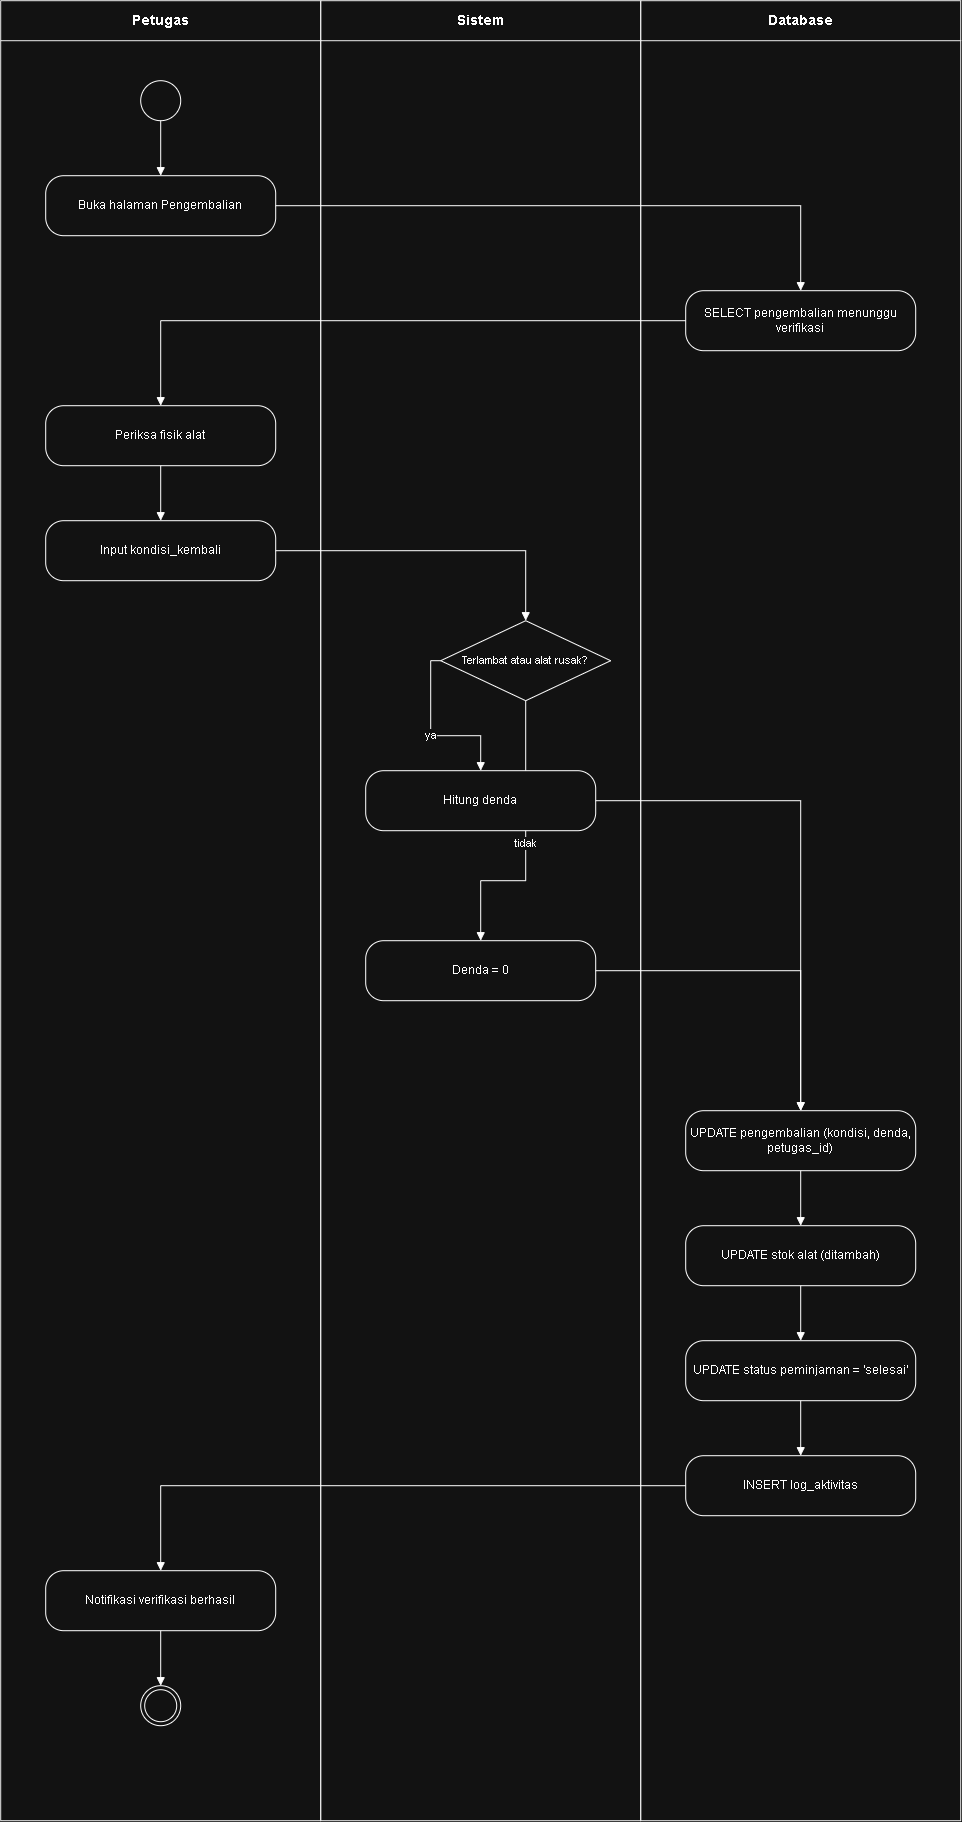

The diagram above was exported from draw.io. Its source (the exported page's mxGraphModel, read from the mxfile embedded in the PNG):
<mxGraphModel dx="3005" dy="2023" grid="1" gridSize="10" guides="1" tooltips="1" connect="1" arrows="1" fold="1" page="1" pageScale="1" pageWidth="850" pageHeight="1100" math="0" shadow="0">
  <root>
    <mxCell id="0" />
    <mxCell id="1" parent="0" />
    <mxCell id="10MemantauPengembalian_e7" edge="1" parent="1" source="10MemantauPengembalian_6" style="edgeStyle=orthogonalEdgeStyle;rounded=0;html=1;endArrow=block;endFill=1;fontSize=11;labelBackgroundColor=#FFFFFF;" target="10MemantauPengembalian_8" value="tidak">
      <mxGeometry relative="1" as="geometry">
        <Array as="points">
          <mxPoint x="525" y="880" />
          <mxPoint x="480" y="880" />
        </Array>
      </mxGeometry>
    </mxCell>
    <mxCell id="10MemantauPengembalian_lane0" parent="1" style="swimlane;html=1;startSize=40;horizontal=1;fontSize=14;fontStyle=1;fillColor=none;strokeColor=#000000;" value="Petugas" vertex="1">
      <mxGeometry height="1820" width="320" as="geometry" />
    </mxCell>
    <mxCell id="10MemantauPengembalian_1" parent="10MemantauPengembalian_lane0" style="ellipse;html=1;" value="" vertex="1">
      <mxGeometry height="40" width="40" x="140" y="80" as="geometry" />
    </mxCell>
    <mxCell id="10MemantauPengembalian_2" parent="10MemantauPengembalian_lane0" style="rounded=1;whiteSpace=wrap;html=1;arcSize=30;fontSize=12;verticalAlign=middle;" value="Buka halaman Pengembalian" vertex="1">
      <mxGeometry height="60" width="230" x="45" y="175" as="geometry" />
    </mxCell>
    <mxCell id="10MemantauPengembalian_4" parent="10MemantauPengembalian_lane0" style="rounded=1;whiteSpace=wrap;html=1;arcSize=30;fontSize=12;verticalAlign=middle;" value="Periksa fisik alat" vertex="1">
      <mxGeometry height="60" width="230" x="45" y="405" as="geometry" />
    </mxCell>
    <mxCell id="10MemantauPengembalian_5" parent="10MemantauPengembalian_lane0" style="rounded=1;whiteSpace=wrap;html=1;arcSize=30;fontSize=12;verticalAlign=middle;" value="Input kondisi_kembali" vertex="1">
      <mxGeometry height="60" width="230" x="45" y="520" as="geometry" />
    </mxCell>
    <mxCell id="10MemantauPengembalian_13" parent="10MemantauPengembalian_lane0" style="rounded=1;whiteSpace=wrap;html=1;arcSize=30;fontSize=12;verticalAlign=middle;" value="Notifikasi verifikasi berhasil" vertex="1">
      <mxGeometry height="60" width="230" x="45" y="1570" as="geometry" />
    </mxCell>
    <mxCell id="10MemantauPengembalian_14" parent="10MemantauPengembalian_lane0" style="ellipse;html=1;shape=endState;" value="" vertex="1">
      <mxGeometry height="40" width="40" x="140" y="1685" as="geometry" />
    </mxCell>
    <mxCell id="10MemantauPengembalian_lane1" parent="1" style="swimlane;html=1;startSize=40;horizontal=1;fontSize=14;fontStyle=1;fillColor=none;strokeColor=#000000;" value="Sistem" vertex="1">
      <mxGeometry height="1820" width="320" x="320" as="geometry" />
    </mxCell>
    <mxCell id="10MemantauPengembalian_6" parent="10MemantauPengembalian_lane1" style="rhombus;whiteSpace=wrap;html=1;fontSize=11;" value="Terlambat atau alat rusak?" vertex="1">
      <mxGeometry height="80" width="170" x="120" y="620" as="geometry" />
    </mxCell>
    <mxCell id="10MemantauPengembalian_8" parent="10MemantauPengembalian_lane1" style="rounded=1;whiteSpace=wrap;html=1;arcSize=30;fontSize=12;verticalAlign=middle;" value="Denda = 0" vertex="1">
      <mxGeometry height="60" width="230" x="45" y="940" as="geometry" />
    </mxCell>
    <mxCell id="10MemantauPengembalian_7" parent="10MemantauPengembalian_lane1" style="rounded=1;whiteSpace=wrap;html=1;arcSize=30;fontSize=12;verticalAlign=middle;" value="Hitung denda" vertex="1">
      <mxGeometry height="60" width="230" x="45" y="770" as="geometry" />
    </mxCell>
    <mxCell id="10MemantauPengembalian_lane2" parent="1" style="swimlane;html=1;startSize=40;horizontal=1;fontSize=14;fontStyle=1;fillColor=none;strokeColor=#000000;" value="Database" vertex="1">
      <mxGeometry height="1820" width="320" x="640" as="geometry" />
    </mxCell>
    <mxCell id="10MemantauPengembalian_3" parent="10MemantauPengembalian_lane2" style="rounded=1;whiteSpace=wrap;html=1;arcSize=30;fontSize=12;verticalAlign=middle;" value="SELECT pengembalian menunggu verifikasi" vertex="1">
      <mxGeometry height="60" width="230" x="45" y="290" as="geometry" />
    </mxCell>
    <mxCell id="10MemantauPengembalian_9" parent="10MemantauPengembalian_lane2" style="rounded=1;whiteSpace=wrap;html=1;arcSize=30;fontSize=12;verticalAlign=middle;" value="UPDATE pengembalian (kondisi, denda, petugas_id)" vertex="1">
      <mxGeometry height="60" width="230" x="45" y="1110" as="geometry" />
    </mxCell>
    <mxCell id="10MemantauPengembalian_10" parent="10MemantauPengembalian_lane2" style="rounded=1;whiteSpace=wrap;html=1;arcSize=30;fontSize=12;verticalAlign=middle;" value="UPDATE stok alat (ditambah)" vertex="1">
      <mxGeometry height="60" width="230" x="45" y="1225" as="geometry" />
    </mxCell>
    <mxCell id="10MemantauPengembalian_11" parent="10MemantauPengembalian_lane2" style="rounded=1;whiteSpace=wrap;html=1;arcSize=30;fontSize=12;verticalAlign=middle;" value="UPDATE status peminjaman = 'selesai'" vertex="1">
      <mxGeometry height="60" width="230" x="45" y="1340" as="geometry" />
    </mxCell>
    <mxCell id="10MemantauPengembalian_12" parent="10MemantauPengembalian_lane2" style="rounded=1;whiteSpace=wrap;html=1;arcSize=30;fontSize=12;verticalAlign=middle;" value="INSERT log_aktivitas" vertex="1">
      <mxGeometry height="60" width="230" x="45" y="1455" as="geometry" />
    </mxCell>
    <mxCell id="10MemantauPengembalian_e1" edge="1" parent="1" source="10MemantauPengembalian_1" style="edgeStyle=orthogonalEdgeStyle;rounded=0;html=1;endArrow=block;endFill=1;fontSize=11;labelBackgroundColor=#FFFFFF;" target="10MemantauPengembalian_2" value="">
      <mxGeometry relative="1" as="geometry" />
    </mxCell>
    <mxCell id="10MemantauPengembalian_e2" edge="1" parent="1" source="10MemantauPengembalian_2" style="edgeStyle=orthogonalEdgeStyle;rounded=0;html=1;endArrow=block;endFill=1;fontSize=11;labelBackgroundColor=#FFFFFF;" target="10MemantauPengembalian_3" value="">
      <mxGeometry relative="1" as="geometry" />
    </mxCell>
    <mxCell id="10MemantauPengembalian_e3" edge="1" parent="1" source="10MemantauPengembalian_3" style="edgeStyle=orthogonalEdgeStyle;rounded=0;html=1;endArrow=block;endFill=1;fontSize=11;labelBackgroundColor=#FFFFFF;" target="10MemantauPengembalian_4" value="">
      <mxGeometry relative="1" as="geometry" />
    </mxCell>
    <mxCell id="10MemantauPengembalian_e4" edge="1" parent="1" source="10MemantauPengembalian_4" style="edgeStyle=orthogonalEdgeStyle;rounded=0;html=1;endArrow=block;endFill=1;fontSize=11;labelBackgroundColor=#FFFFFF;" target="10MemantauPengembalian_5" value="">
      <mxGeometry relative="1" as="geometry" />
    </mxCell>
    <mxCell id="10MemantauPengembalian_e5" edge="1" parent="1" source="10MemantauPengembalian_5" style="edgeStyle=orthogonalEdgeStyle;rounded=0;html=1;endArrow=block;endFill=1;fontSize=11;labelBackgroundColor=#FFFFFF;" target="10MemantauPengembalian_6" value="">
      <mxGeometry relative="1" as="geometry" />
    </mxCell>
    <mxCell id="10MemantauPengembalian_e6" edge="1" parent="1" source="10MemantauPengembalian_6" style="edgeStyle=orthogonalEdgeStyle;rounded=0;html=1;endArrow=block;endFill=1;fontSize=11;labelBackgroundColor=#FFFFFF;exitX=0;exitY=0.5;exitDx=0;exitDy=0;" target="10MemantauPengembalian_7" value="ya">
      <mxGeometry relative="1" as="geometry" />
    </mxCell>
    <mxCell id="10MemantauPengembalian_e8" edge="1" parent="1" source="10MemantauPengembalian_7" style="edgeStyle=orthogonalEdgeStyle;rounded=0;html=1;endArrow=block;endFill=1;fontSize=11;labelBackgroundColor=#FFFFFF;" target="10MemantauPengembalian_9" value="">
      <mxGeometry relative="1" as="geometry" />
    </mxCell>
    <mxCell id="10MemantauPengembalian_e9" edge="1" parent="1" source="10MemantauPengembalian_8" style="edgeStyle=orthogonalEdgeStyle;rounded=0;html=1;endArrow=block;endFill=1;fontSize=11;labelBackgroundColor=#FFFFFF;" target="10MemantauPengembalian_9" value="">
      <mxGeometry relative="1" as="geometry" />
    </mxCell>
    <mxCell id="10MemantauPengembalian_e10" edge="1" parent="1" source="10MemantauPengembalian_9" style="edgeStyle=orthogonalEdgeStyle;rounded=0;html=1;endArrow=block;endFill=1;fontSize=11;labelBackgroundColor=#FFFFFF;" target="10MemantauPengembalian_10" value="">
      <mxGeometry relative="1" as="geometry" />
    </mxCell>
    <mxCell id="10MemantauPengembalian_e11" edge="1" parent="1" source="10MemantauPengembalian_10" style="edgeStyle=orthogonalEdgeStyle;rounded=0;html=1;endArrow=block;endFill=1;fontSize=11;labelBackgroundColor=#FFFFFF;" target="10MemantauPengembalian_11" value="">
      <mxGeometry relative="1" as="geometry" />
    </mxCell>
    <mxCell id="10MemantauPengembalian_e12" edge="1" parent="1" source="10MemantauPengembalian_11" style="edgeStyle=orthogonalEdgeStyle;rounded=0;html=1;endArrow=block;endFill=1;fontSize=11;labelBackgroundColor=#FFFFFF;" target="10MemantauPengembalian_12" value="">
      <mxGeometry relative="1" as="geometry" />
    </mxCell>
    <mxCell id="10MemantauPengembalian_e13" edge="1" parent="1" source="10MemantauPengembalian_12" style="edgeStyle=orthogonalEdgeStyle;rounded=0;html=1;endArrow=block;endFill=1;fontSize=11;labelBackgroundColor=#FFFFFF;" target="10MemantauPengembalian_13" value="">
      <mxGeometry relative="1" as="geometry" />
    </mxCell>
    <mxCell id="10MemantauPengembalian_e14" edge="1" parent="1" source="10MemantauPengembalian_13" style="edgeStyle=orthogonalEdgeStyle;rounded=0;html=1;endArrow=block;endFill=1;fontSize=11;labelBackgroundColor=#FFFFFF;" target="10MemantauPengembalian_14" value="">
      <mxGeometry relative="1" as="geometry" />
    </mxCell>
  </root>
</mxGraphModel>